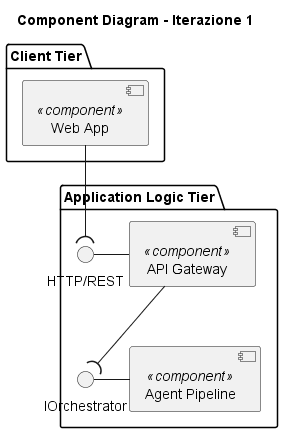

The diagram above was rendered by PlantUML. Its source (embedded in the PNG):
@startuml
skinparam componentStyle uml2

title Component Diagram - Iterazione 1

package "Client Tier" {
    component [Web App] <<component>> as Client
}

package "Application Logic Tier" {
    interface "HTTP/REST" as IHTTP
    interface "IOrchestrator" as IOrch

    component [API Gateway] <<component>> as Gateway
    component [Agent Pipeline] <<component>> as Agents
}

' Relazioni e Interfacce
Client --( IHTTP
IHTTP - Gateway

Gateway --( IOrch
IOrch - Agents

@enduml